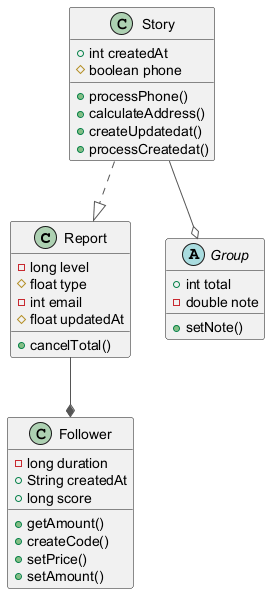

The diagram above was rendered by PlantUML. Its source (embedded in the PNG):
@startuml
skinparam ArrowColor #555555
class Report {
  -long level
  #float type
  -int email
  #float updatedAt
  +cancelTotal()
}
class Story {
  +int createdAt
  #boolean phone
  +processPhone()
  +calculateAddress()
  +createUpdatedat()
  +processCreatedat()
}
abstract class Group {
  +int total
  -double note
  +setNote()
}
class Follower {
  -long duration
  +String createdAt
  +long score
  +getAmount()
  +createCode()
  +setPrice()
  +setAmount()
}
Report --* Follower
Story ..|> Report
Story --o Group
@enduml